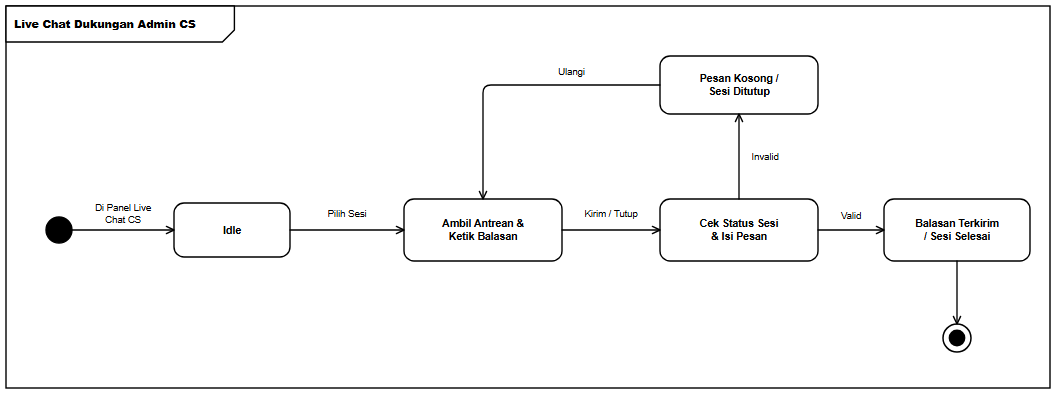

The diagram above was exported from draw.io. Its source (the exported page's mxGraphModel, read from the mxfile embedded in the PNG):
<mxGraphModel dx="1092" dy="430" grid="1" gridSize="10" guides="1" tooltips="1" connect="1" arrows="1" fold="1" page="1" pageScale="1" pageWidth="1092" pageHeight="430" background="#ffffff" math="0" shadow="0">
  <root>
    <mxCell id="0" />
    <mxCell id="1" parent="0" />
    <mxCell id="frame" value="&lt;b&gt;Live Chat Dukungan Admin CS&lt;/b&gt;" style="shape=umlFrame;whiteSpace=wrap;html=1;width=228.4;height=36;boundedLbl=1;verticalAlign=top;align=left;fillColor=#ffffff;strokeColor=#000000;strokeWidth=1.4;fontFamily=Helvetica;fontSize=11;fontColor=#000000;" vertex="1" parent="1">
      <mxGeometry x="24" y="24" width="1044" height="382" as="geometry" />
    </mxCell>
    <mxCell id="init" value="" style="ellipse;html=1;aspect=fixed;fillColor=#000000;strokeColor=#000000;strokeWidth=1.4;" vertex="1" parent="1">
      <mxGeometry x="64" y="235" width="26" height="26" as="geometry" />
    </mxCell>
    <mxCell id="s_idle" value="&lt;b&gt;Idle&lt;/b&gt;" style="rounded=1;arcSize=20;whiteSpace=wrap;html=1;fillColor=#ffffff;strokeColor=#000000;strokeWidth=1.4;fontFamily=Helvetica;fontSize=10.5;fontColor=#000000;spacingLeft=6;spacingRight=6;" vertex="1" parent="1">
      <mxGeometry x="192" y="221" width="116" height="54" as="geometry" />
    </mxCell>
    <mxCell id="s_act" value="&lt;b&gt;Ambil Antrean &amp;amp;&lt;br&gt;Ketik Balasan&lt;/b&gt;" style="rounded=1;arcSize=20;whiteSpace=wrap;html=1;fillColor=#ffffff;strokeColor=#000000;strokeWidth=1.4;fontFamily=Helvetica;fontSize=10.5;fontColor=#000000;spacingLeft=6;spacingRight=6;" vertex="1" parent="1">
      <mxGeometry x="422" y="217" width="158" height="62" as="geometry" />
    </mxCell>
    <mxCell id="s_chk" value="&lt;b&gt;Cek Status Sesi&lt;br&gt;&amp;amp; Isi Pesan&lt;/b&gt;" style="rounded=1;arcSize=20;whiteSpace=wrap;html=1;fillColor=#ffffff;strokeColor=#000000;strokeWidth=1.4;fontFamily=Helvetica;fontSize=10.5;fontColor=#000000;spacingLeft=6;spacingRight=6;" vertex="1" parent="1">
      <mxGeometry x="678" y="217" width="158" height="62" as="geometry" />
    </mxCell>
    <mxCell id="s_ok" value="&lt;b&gt;Balasan Terkirim&lt;br&gt;/ Sesi Selesai&lt;/b&gt;" style="rounded=1;arcSize=20;whiteSpace=wrap;html=1;fillColor=#ffffff;strokeColor=#000000;strokeWidth=1.4;fontFamily=Helvetica;fontSize=10.5;fontColor=#000000;spacingLeft=6;spacingRight=6;" vertex="1" parent="1">
      <mxGeometry x="902" y="217" width="146" height="62" as="geometry" />
    </mxCell>
    <mxCell id="s_fail" value="&lt;b&gt;Pesan Kosong /&lt;br&gt;Sesi Ditutup&lt;/b&gt;" style="rounded=1;arcSize=20;whiteSpace=wrap;html=1;fillColor=#ffffff;strokeColor=#000000;strokeWidth=1.4;fontFamily=Helvetica;fontSize=10.5;fontColor=#000000;spacingLeft=6;spacingRight=6;" vertex="1" parent="1">
      <mxGeometry x="678" y="74" width="158" height="58" as="geometry" />
    </mxCell>
    <mxCell id="final" value="" style="ellipse;html=1;shape=endState;aspect=fixed;fillColor=#000000;strokeColor=#000000;strokeWidth=1.5;" vertex="1" parent="1">
      <mxGeometry x="961" y="342" width="28" height="28" as="geometry" />
    </mxCell>
    <mxCell id="e1" value="Di Panel Live&lt;br&gt;Chat CS" style="edgeStyle=orthogonalEdgeStyle;rounded=1;arcSize=8;jumpStyle=arc;jumpSize=7;orthogonalLoop=1;jettySize=auto;html=1;endArrow=open;endFill=0;endSize=8;strokeColor=#000000;strokeWidth=1.35;fontFamily=Helvetica;fontSize=9.5;fontColor=#000000;labelBackgroundColor=#ffffff;exitX=1;exitY=0.5;exitDx=0;exitDy=0;exitPerimeter=0;entryX=0;entryY=0.5;entryDx=0;entryDy=0;entryPerimeter=0;" edge="1" parent="1" source="init" target="s_idle">
      <mxGeometry relative="1" as="geometry">
        <mxPoint y="-16" as="offset" />
      </mxGeometry>
    </mxCell>
    <mxCell id="e2" value="Pilih Sesi" style="edgeStyle=orthogonalEdgeStyle;rounded=1;arcSize=8;jumpStyle=arc;jumpSize=7;orthogonalLoop=1;jettySize=auto;html=1;endArrow=open;endFill=0;endSize=8;strokeColor=#000000;strokeWidth=1.35;fontFamily=Helvetica;fontSize=9.5;fontColor=#000000;labelBackgroundColor=#ffffff;exitX=1;exitY=0.5;exitDx=0;exitDy=0;exitPerimeter=0;entryX=0;entryY=0.5;entryDx=0;entryDy=0;entryPerimeter=0;" edge="1" parent="1" source="s_idle" target="s_act">
      <mxGeometry relative="1" as="geometry">
        <mxPoint y="-16" as="offset" />
      </mxGeometry>
    </mxCell>
    <mxCell id="e3" value="Kirim / Tutup" style="edgeStyle=orthogonalEdgeStyle;rounded=1;arcSize=8;jumpStyle=arc;jumpSize=7;orthogonalLoop=1;jettySize=auto;html=1;endArrow=open;endFill=0;endSize=8;strokeColor=#000000;strokeWidth=1.35;fontFamily=Helvetica;fontSize=9.5;fontColor=#000000;labelBackgroundColor=#ffffff;exitX=1;exitY=0.5;exitDx=0;exitDy=0;exitPerimeter=0;entryX=0;entryY=0.5;entryDx=0;entryDy=0;entryPerimeter=0;" edge="1" parent="1" source="s_act" target="s_chk">
      <mxGeometry relative="1" as="geometry">
        <mxPoint y="-16" as="offset" />
      </mxGeometry>
    </mxCell>
    <mxCell id="e4" value="Valid" style="edgeStyle=orthogonalEdgeStyle;rounded=1;arcSize=8;jumpStyle=arc;jumpSize=7;orthogonalLoop=1;jettySize=auto;html=1;endArrow=open;endFill=0;endSize=8;strokeColor=#000000;strokeWidth=1.35;fontFamily=Helvetica;fontSize=9.5;fontColor=#000000;labelBackgroundColor=#ffffff;exitX=1;exitY=0.5;exitDx=0;exitDy=0;exitPerimeter=0;entryX=0;entryY=0.5;entryDx=0;entryDy=0;entryPerimeter=0;" edge="1" parent="1" source="s_chk" target="s_ok">
      <mxGeometry relative="1" as="geometry">
        <mxPoint y="-14" as="offset" />
      </mxGeometry>
    </mxCell>
    <mxCell id="e5" value="" style="edgeStyle=orthogonalEdgeStyle;rounded=1;arcSize=8;jumpStyle=arc;jumpSize=7;orthogonalLoop=1;jettySize=auto;html=1;endArrow=open;endFill=0;endSize=8;strokeColor=#000000;strokeWidth=1.35;fontFamily=Helvetica;fontSize=9.5;fontColor=#000000;labelBackgroundColor=#ffffff;exitX=0.5;exitY=1;exitDx=0;exitDy=0;exitPerimeter=0;entryX=0.5;entryY=0;entryDx=0;entryDy=0;entryPerimeter=0;" edge="1" parent="1" source="s_ok" target="final">
      <mxGeometry relative="1" as="geometry" />
    </mxCell>
    <mxCell id="e6" value="Invalid" style="edgeStyle=orthogonalEdgeStyle;rounded=1;arcSize=8;jumpStyle=arc;jumpSize=7;orthogonalLoop=1;jettySize=auto;html=1;endArrow=open;endFill=0;endSize=8;strokeColor=#000000;strokeWidth=1.35;fontFamily=Helvetica;fontSize=9.5;fontColor=#000000;labelBackgroundColor=#ffffff;exitX=0.5;exitY=0;exitDx=0;exitDy=0;exitPerimeter=0;entryX=0.5;entryY=1;entryDx=0;entryDy=0;entryPerimeter=0;" edge="1" parent="1" source="s_chk" target="s_fail">
      <mxGeometry relative="1" as="geometry">
        <mxPoint x="26" as="offset" />
      </mxGeometry>
    </mxCell>
    <mxCell id="e7" value="Ulangi" style="edgeStyle=orthogonalEdgeStyle;rounded=1;arcSize=8;jumpStyle=arc;jumpSize=7;orthogonalLoop=1;jettySize=auto;html=1;endArrow=open;endFill=0;endSize=8;strokeColor=#000000;strokeWidth=1.35;fontFamily=Helvetica;fontSize=9.5;fontColor=#000000;labelBackgroundColor=#ffffff;exitX=0;exitY=0.5;exitDx=0;exitDy=0;exitPerimeter=0;entryX=0.5;entryY=0;entryDx=0;entryDy=0;entryPerimeter=0;" edge="1" parent="1" source="s_fail" target="s_act">
      <mxGeometry x="-0.3918" relative="1" as="geometry">
        <Array as="points">
          <mxPoint x="501" y="103" />
        </Array>
        <mxPoint y="-13" as="offset" />
      </mxGeometry>
    </mxCell>
  </root>
</mxGraphModel>